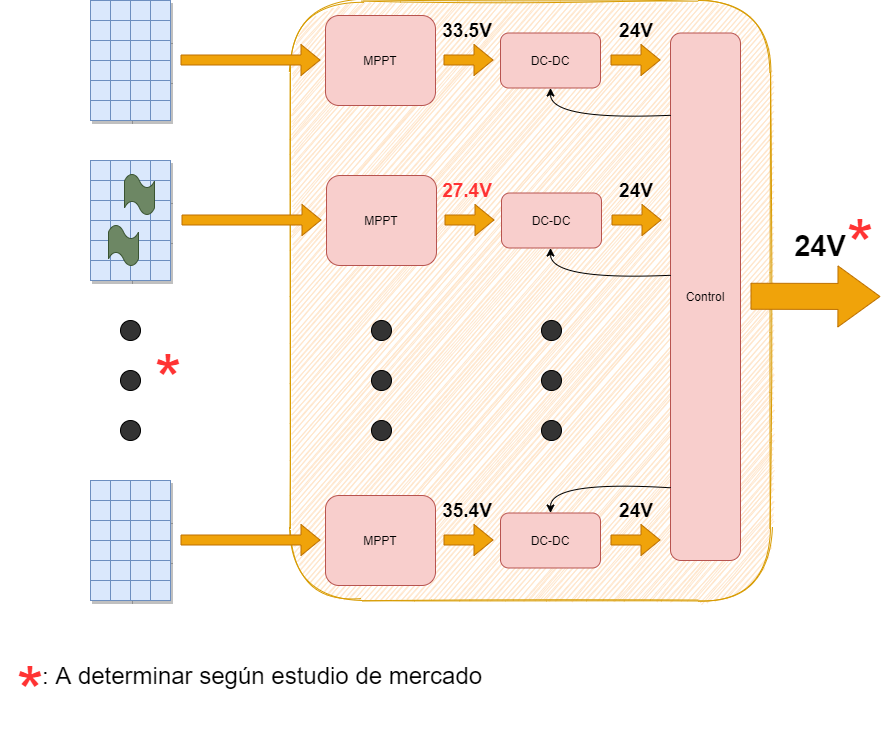

The diagram above was exported from draw.io. Its source (the exported page's mxGraphModel, read from the mxfile embedded in the PNG):
<mxGraphModel dx="2272" dy="822" grid="1" gridSize="10" guides="1" tooltips="1" connect="1" arrows="1" fold="1" page="1" pageScale="1" pageWidth="850" pageHeight="1100" math="0" shadow="0">
  <root>
    <mxCell id="0" />
    <mxCell id="1" parent="0" />
    <mxCell id="29HCzOR_-SaevYRpTcch-1" value="" style="shape=internalStorage;whiteSpace=wrap;html=1;backgroundOutline=1;fillColor=#dae8fc;strokeColor=#6c8ebf;shadow=1;" vertex="1" parent="1">
      <mxGeometry x="80" y="160" width="40" height="40" as="geometry" />
    </mxCell>
    <mxCell id="29HCzOR_-SaevYRpTcch-2" value="" style="shape=internalStorage;whiteSpace=wrap;html=1;backgroundOutline=1;fillColor=#dae8fc;strokeColor=#6c8ebf;shadow=1;" vertex="1" parent="1">
      <mxGeometry x="120" y="160" width="40" height="40" as="geometry" />
    </mxCell>
    <mxCell id="29HCzOR_-SaevYRpTcch-4" value="" style="shape=internalStorage;whiteSpace=wrap;html=1;backgroundOutline=1;fillColor=#dae8fc;strokeColor=#6c8ebf;shadow=1;" vertex="1" parent="1">
      <mxGeometry x="80" y="200" width="40" height="40" as="geometry" />
    </mxCell>
    <mxCell id="29HCzOR_-SaevYRpTcch-5" value="" style="shape=internalStorage;whiteSpace=wrap;html=1;backgroundOutline=1;fillColor=#dae8fc;strokeColor=#6c8ebf;shadow=1;" vertex="1" parent="1">
      <mxGeometry x="120" y="200" width="40" height="40" as="geometry" />
    </mxCell>
    <mxCell id="29HCzOR_-SaevYRpTcch-6" value="" style="shape=internalStorage;whiteSpace=wrap;html=1;backgroundOutline=1;fillColor=#dae8fc;strokeColor=#6c8ebf;shadow=1;" vertex="1" parent="1">
      <mxGeometry x="80" y="240" width="40" height="40" as="geometry" />
    </mxCell>
    <mxCell id="29HCzOR_-SaevYRpTcch-7" value="" style="shape=internalStorage;whiteSpace=wrap;html=1;backgroundOutline=1;fillColor=#dae8fc;strokeColor=#6c8ebf;shadow=1;" vertex="1" parent="1">
      <mxGeometry x="120" y="240" width="40" height="40" as="geometry" />
    </mxCell>
    <mxCell id="29HCzOR_-SaevYRpTcch-10" value="" style="shape=internalStorage;whiteSpace=wrap;html=1;backgroundOutline=1;fillColor=#dae8fc;strokeColor=#6c8ebf;shadow=1;" vertex="1" parent="1">
      <mxGeometry x="80" y="320" width="40" height="40" as="geometry" />
    </mxCell>
    <mxCell id="29HCzOR_-SaevYRpTcch-11" value="" style="shape=internalStorage;whiteSpace=wrap;html=1;backgroundOutline=1;fillColor=#dae8fc;strokeColor=#6c8ebf;shadow=1;" vertex="1" parent="1">
      <mxGeometry x="120" y="320" width="40" height="40" as="geometry" />
    </mxCell>
    <mxCell id="29HCzOR_-SaevYRpTcch-12" value="" style="shape=internalStorage;whiteSpace=wrap;html=1;backgroundOutline=1;fillColor=#dae8fc;strokeColor=#6c8ebf;shadow=1;" vertex="1" parent="1">
      <mxGeometry x="80" y="360" width="40" height="40" as="geometry" />
    </mxCell>
    <mxCell id="29HCzOR_-SaevYRpTcch-13" value="" style="shape=internalStorage;whiteSpace=wrap;html=1;backgroundOutline=1;fillColor=#dae8fc;strokeColor=#6c8ebf;shadow=1;" vertex="1" parent="1">
      <mxGeometry x="120" y="360" width="40" height="40" as="geometry" />
    </mxCell>
    <mxCell id="29HCzOR_-SaevYRpTcch-14" value="" style="shape=internalStorage;whiteSpace=wrap;html=1;backgroundOutline=1;fillColor=#dae8fc;strokeColor=#6c8ebf;shadow=1;" vertex="1" parent="1">
      <mxGeometry x="80" y="400" width="40" height="40" as="geometry" />
    </mxCell>
    <mxCell id="29HCzOR_-SaevYRpTcch-15" value="" style="shape=internalStorage;whiteSpace=wrap;html=1;backgroundOutline=1;fillColor=#dae8fc;strokeColor=#6c8ebf;shadow=1;" vertex="1" parent="1">
      <mxGeometry x="120" y="400" width="40" height="40" as="geometry" />
    </mxCell>
    <mxCell id="29HCzOR_-SaevYRpTcch-22" value="" style="shape=internalStorage;whiteSpace=wrap;html=1;backgroundOutline=1;fillColor=#dae8fc;strokeColor=#6c8ebf;shadow=1;" vertex="1" parent="1">
      <mxGeometry x="80" y="640" width="40" height="40" as="geometry" />
    </mxCell>
    <mxCell id="29HCzOR_-SaevYRpTcch-23" value="" style="shape=internalStorage;whiteSpace=wrap;html=1;backgroundOutline=1;fillColor=#dae8fc;strokeColor=#6c8ebf;shadow=1;" vertex="1" parent="1">
      <mxGeometry x="120" y="640" width="40" height="40" as="geometry" />
    </mxCell>
    <mxCell id="29HCzOR_-SaevYRpTcch-24" value="" style="shape=internalStorage;whiteSpace=wrap;html=1;backgroundOutline=1;fillColor=#dae8fc;strokeColor=#6c8ebf;shadow=1;" vertex="1" parent="1">
      <mxGeometry x="80" y="680" width="40" height="40" as="geometry" />
    </mxCell>
    <mxCell id="29HCzOR_-SaevYRpTcch-25" value="" style="shape=internalStorage;whiteSpace=wrap;html=1;backgroundOutline=1;fillColor=#dae8fc;strokeColor=#6c8ebf;shadow=1;" vertex="1" parent="1">
      <mxGeometry x="120" y="680" width="40" height="40" as="geometry" />
    </mxCell>
    <mxCell id="29HCzOR_-SaevYRpTcch-26" value="" style="shape=internalStorage;whiteSpace=wrap;html=1;backgroundOutline=1;fillColor=#dae8fc;strokeColor=#6c8ebf;shadow=1;" vertex="1" parent="1">
      <mxGeometry x="80" y="720" width="40" height="40" as="geometry" />
    </mxCell>
    <mxCell id="29HCzOR_-SaevYRpTcch-27" value="" style="shape=internalStorage;whiteSpace=wrap;html=1;backgroundOutline=1;fillColor=#dae8fc;strokeColor=#6c8ebf;shadow=1;" vertex="1" parent="1">
      <mxGeometry x="120" y="720" width="40" height="40" as="geometry" />
    </mxCell>
    <mxCell id="29HCzOR_-SaevYRpTcch-28" value="" style="ellipse;whiteSpace=wrap;html=1;aspect=fixed;fillColor=#333333;shadow=0;" vertex="1" parent="1">
      <mxGeometry x="110" y="480" width="20" height="20" as="geometry" />
    </mxCell>
    <mxCell id="29HCzOR_-SaevYRpTcch-29" value="" style="ellipse;whiteSpace=wrap;html=1;aspect=fixed;fillColor=#333333;shadow=0;" vertex="1" parent="1">
      <mxGeometry x="110" y="530" width="20" height="20" as="geometry" />
    </mxCell>
    <mxCell id="29HCzOR_-SaevYRpTcch-30" value="" style="ellipse;whiteSpace=wrap;html=1;aspect=fixed;fillColor=#333333;shadow=0;" vertex="1" parent="1">
      <mxGeometry x="110" y="580" width="20" height="20" as="geometry" />
    </mxCell>
    <mxCell id="29HCzOR_-SaevYRpTcch-31" value="" style="rounded=1;whiteSpace=wrap;html=1;fillColor=#ffe6cc;strokeColor=#d79b00;gradientDirection=west;shadow=0;glass=0;sketch=1;" vertex="1" parent="1">
      <mxGeometry x="280" y="160" width="480" height="600" as="geometry" />
    </mxCell>
    <mxCell id="29HCzOR_-SaevYRpTcch-32" value="MPPT" style="rounded=1;whiteSpace=wrap;html=1;shadow=0;glass=0;sketch=0;fillColor=#f8cecc;strokeColor=#b85450;" vertex="1" parent="1">
      <mxGeometry x="315" y="175" width="110" height="90" as="geometry" />
    </mxCell>
    <mxCell id="29HCzOR_-SaevYRpTcch-33" value="DC-DC" style="rounded=1;whiteSpace=wrap;html=1;shadow=0;glass=0;sketch=0;fillColor=#f8cecc;strokeColor=#b85450;" vertex="1" parent="1">
      <mxGeometry x="490" y="192.5" width="100" height="55" as="geometry" />
    </mxCell>
    <mxCell id="29HCzOR_-SaevYRpTcch-35" value="" style="shape=flexArrow;endArrow=classic;html=1;fillColor=#f0a30a;strokeColor=#BD7000;" edge="1" parent="1">
      <mxGeometry width="50" height="50" relative="1" as="geometry">
        <mxPoint x="170" y="219.5" as="sourcePoint" />
        <mxPoint x="310" y="219.5" as="targetPoint" />
      </mxGeometry>
    </mxCell>
    <mxCell id="29HCzOR_-SaevYRpTcch-36" value="" style="shape=flexArrow;endArrow=classic;html=1;fillColor=#f0a30a;strokeColor=#BD7000;" edge="1" parent="1">
      <mxGeometry width="50" height="50" relative="1" as="geometry">
        <mxPoint x="433" y="219.5" as="sourcePoint" />
        <mxPoint x="483" y="219.5" as="targetPoint" />
      </mxGeometry>
    </mxCell>
    <mxCell id="29HCzOR_-SaevYRpTcch-37" value="" style="shape=mxgraph.bpmn.ad_hoc;fillColor=#6d8764;html=1;outlineConnect=0;shadow=0;glass=0;sketch=0;strokeColor=#3A5431;fontColor=#ffffff;" vertex="1" parent="1">
      <mxGeometry x="114" y="334" width="30" height="40" as="geometry" />
    </mxCell>
    <mxCell id="29HCzOR_-SaevYRpTcch-39" value="Control" style="rounded=1;whiteSpace=wrap;html=1;shadow=0;glass=0;sketch=0;fillColor=#f8cecc;strokeColor=#b85450;" vertex="1" parent="1">
      <mxGeometry x="660" y="192.5" width="70" height="527.5" as="geometry" />
    </mxCell>
    <mxCell id="29HCzOR_-SaevYRpTcch-40" value="" style="shape=flexArrow;endArrow=classic;html=1;fillColor=#f0a30a;strokeColor=#BD7000;" edge="1" parent="1">
      <mxGeometry width="50" height="50" relative="1" as="geometry">
        <mxPoint x="600" y="219.5" as="sourcePoint" />
        <mxPoint x="650" y="219.5" as="targetPoint" />
      </mxGeometry>
    </mxCell>
    <mxCell id="29HCzOR_-SaevYRpTcch-41" value="MPPT" style="rounded=1;whiteSpace=wrap;html=1;shadow=0;glass=0;sketch=0;fillColor=#f8cecc;strokeColor=#b85450;" vertex="1" parent="1">
      <mxGeometry x="316" y="335" width="110" height="90" as="geometry" />
    </mxCell>
    <mxCell id="29HCzOR_-SaevYRpTcch-42" value="DC-DC" style="rounded=1;whiteSpace=wrap;html=1;shadow=0;glass=0;sketch=0;fillColor=#f8cecc;strokeColor=#b85450;" vertex="1" parent="1">
      <mxGeometry x="491" y="352.5" width="100" height="55" as="geometry" />
    </mxCell>
    <mxCell id="29HCzOR_-SaevYRpTcch-43" value="" style="shape=flexArrow;endArrow=classic;html=1;fillColor=#f0a30a;strokeColor=#BD7000;" edge="1" parent="1">
      <mxGeometry width="50" height="50" relative="1" as="geometry">
        <mxPoint x="171" y="379.5" as="sourcePoint" />
        <mxPoint x="311" y="379.5" as="targetPoint" />
      </mxGeometry>
    </mxCell>
    <mxCell id="29HCzOR_-SaevYRpTcch-44" value="" style="shape=flexArrow;endArrow=classic;html=1;fillColor=#f0a30a;strokeColor=#BD7000;" edge="1" parent="1">
      <mxGeometry width="50" height="50" relative="1" as="geometry">
        <mxPoint x="434" y="379.5" as="sourcePoint" />
        <mxPoint x="484" y="379.5" as="targetPoint" />
      </mxGeometry>
    </mxCell>
    <mxCell id="29HCzOR_-SaevYRpTcch-45" value="" style="shape=flexArrow;endArrow=classic;html=1;fillColor=#f0a30a;strokeColor=#BD7000;" edge="1" parent="1">
      <mxGeometry width="50" height="50" relative="1" as="geometry">
        <mxPoint x="601" y="379.5" as="sourcePoint" />
        <mxPoint x="651" y="379.5" as="targetPoint" />
      </mxGeometry>
    </mxCell>
    <mxCell id="29HCzOR_-SaevYRpTcch-47" value="MPPT" style="rounded=1;whiteSpace=wrap;html=1;shadow=0;glass=0;sketch=0;fillColor=#f8cecc;strokeColor=#b85450;" vertex="1" parent="1">
      <mxGeometry x="315" y="655" width="110" height="90" as="geometry" />
    </mxCell>
    <mxCell id="29HCzOR_-SaevYRpTcch-48" value="DC-DC" style="rounded=1;whiteSpace=wrap;html=1;shadow=0;glass=0;sketch=0;fillColor=#f8cecc;strokeColor=#b85450;" vertex="1" parent="1">
      <mxGeometry x="490" y="672.5" width="100" height="55" as="geometry" />
    </mxCell>
    <mxCell id="29HCzOR_-SaevYRpTcch-49" value="" style="shape=flexArrow;endArrow=classic;html=1;fillColor=#f0a30a;strokeColor=#BD7000;" edge="1" parent="1">
      <mxGeometry width="50" height="50" relative="1" as="geometry">
        <mxPoint x="170" y="699.5" as="sourcePoint" />
        <mxPoint x="310" y="699.5" as="targetPoint" />
      </mxGeometry>
    </mxCell>
    <mxCell id="29HCzOR_-SaevYRpTcch-50" value="" style="shape=flexArrow;endArrow=classic;html=1;fillColor=#f0a30a;strokeColor=#BD7000;" edge="1" parent="1">
      <mxGeometry width="50" height="50" relative="1" as="geometry">
        <mxPoint x="433" y="699.5" as="sourcePoint" />
        <mxPoint x="483" y="699.5" as="targetPoint" />
      </mxGeometry>
    </mxCell>
    <mxCell id="29HCzOR_-SaevYRpTcch-51" value="" style="shape=flexArrow;endArrow=classic;html=1;fillColor=#f0a30a;strokeColor=#BD7000;" edge="1" parent="1">
      <mxGeometry width="50" height="50" relative="1" as="geometry">
        <mxPoint x="600" y="699.5" as="sourcePoint" />
        <mxPoint x="650" y="699.5" as="targetPoint" />
      </mxGeometry>
    </mxCell>
    <mxCell id="29HCzOR_-SaevYRpTcch-52" value="" style="ellipse;whiteSpace=wrap;html=1;aspect=fixed;fillColor=#333333;shadow=0;" vertex="1" parent="1">
      <mxGeometry x="361" y="480" width="20" height="20" as="geometry" />
    </mxCell>
    <mxCell id="29HCzOR_-SaevYRpTcch-53" value="" style="ellipse;whiteSpace=wrap;html=1;aspect=fixed;fillColor=#333333;shadow=0;" vertex="1" parent="1">
      <mxGeometry x="361" y="530" width="20" height="20" as="geometry" />
    </mxCell>
    <mxCell id="29HCzOR_-SaevYRpTcch-54" value="" style="ellipse;whiteSpace=wrap;html=1;aspect=fixed;fillColor=#333333;shadow=0;" vertex="1" parent="1">
      <mxGeometry x="361" y="580" width="20" height="20" as="geometry" />
    </mxCell>
    <mxCell id="29HCzOR_-SaevYRpTcch-55" value="" style="ellipse;whiteSpace=wrap;html=1;aspect=fixed;fillColor=#333333;shadow=0;" vertex="1" parent="1">
      <mxGeometry x="531" y="480" width="20" height="20" as="geometry" />
    </mxCell>
    <mxCell id="29HCzOR_-SaevYRpTcch-56" value="" style="ellipse;whiteSpace=wrap;html=1;aspect=fixed;fillColor=#333333;shadow=0;" vertex="1" parent="1">
      <mxGeometry x="531" y="530" width="20" height="20" as="geometry" />
    </mxCell>
    <mxCell id="29HCzOR_-SaevYRpTcch-57" value="" style="ellipse;whiteSpace=wrap;html=1;aspect=fixed;fillColor=#333333;shadow=0;" vertex="1" parent="1">
      <mxGeometry x="531" y="580" width="20" height="20" as="geometry" />
    </mxCell>
    <mxCell id="29HCzOR_-SaevYRpTcch-58" value="" style="shape=mxgraph.bpmn.ad_hoc;fillColor=#6d8764;html=1;outlineConnect=0;shadow=0;glass=0;sketch=0;strokeColor=#3A5431;fontColor=#ffffff;" vertex="1" parent="1">
      <mxGeometry x="98" y="385" width="30" height="40" as="geometry" />
    </mxCell>
    <mxCell id="29HCzOR_-SaevYRpTcch-59" value="&lt;font style=&quot;font-size: 19px&quot;&gt;&lt;b&gt;33.5V&lt;/b&gt;&lt;/font&gt;" style="text;html=1;strokeColor=none;fillColor=none;align=center;verticalAlign=middle;whiteSpace=wrap;rounded=0;shadow=0;glass=0;sketch=0;" vertex="1" parent="1">
      <mxGeometry x="437" y="180" width="40" height="20" as="geometry" />
    </mxCell>
    <mxCell id="29HCzOR_-SaevYRpTcch-60" value="&lt;font style=&quot;font-size: 19px&quot; color=&quot;#ff3333&quot;&gt;&lt;b&gt;27.4V&lt;/b&gt;&lt;/font&gt;" style="text;html=1;strokeColor=none;fillColor=none;align=center;verticalAlign=middle;whiteSpace=wrap;rounded=0;shadow=0;glass=0;sketch=0;" vertex="1" parent="1">
      <mxGeometry x="437" y="340" width="40" height="20" as="geometry" />
    </mxCell>
    <mxCell id="29HCzOR_-SaevYRpTcch-63" value="&lt;font style=&quot;font-size: 19px&quot;&gt;&lt;b&gt;35.4V&lt;/b&gt;&lt;/font&gt;" style="text;html=1;strokeColor=none;fillColor=none;align=center;verticalAlign=middle;whiteSpace=wrap;rounded=0;shadow=0;glass=0;sketch=0;" vertex="1" parent="1">
      <mxGeometry x="437" y="660" width="40" height="20" as="geometry" />
    </mxCell>
    <mxCell id="29HCzOR_-SaevYRpTcch-64" value="&lt;font style=&quot;font-size: 19px&quot;&gt;&lt;b&gt;24V&lt;/b&gt;&lt;/font&gt;" style="text;html=1;strokeColor=none;fillColor=none;align=center;verticalAlign=middle;whiteSpace=wrap;rounded=0;shadow=0;glass=0;sketch=0;" vertex="1" parent="1">
      <mxGeometry x="606" y="180" width="40" height="20" as="geometry" />
    </mxCell>
    <mxCell id="29HCzOR_-SaevYRpTcch-65" value="&lt;font style=&quot;font-size: 19px&quot;&gt;&lt;b&gt;24V&lt;/b&gt;&lt;/font&gt;" style="text;html=1;strokeColor=none;fillColor=none;align=center;verticalAlign=middle;whiteSpace=wrap;rounded=0;shadow=0;glass=0;sketch=0;" vertex="1" parent="1">
      <mxGeometry x="606" y="340" width="40" height="20" as="geometry" />
    </mxCell>
    <mxCell id="29HCzOR_-SaevYRpTcch-66" value="&lt;font style=&quot;font-size: 19px&quot;&gt;&lt;b&gt;24V&lt;/b&gt;&lt;/font&gt;" style="text;html=1;strokeColor=none;fillColor=none;align=center;verticalAlign=middle;whiteSpace=wrap;rounded=0;shadow=0;glass=0;sketch=0;" vertex="1" parent="1">
      <mxGeometry x="606" y="660" width="40" height="20" as="geometry" />
    </mxCell>
    <mxCell id="29HCzOR_-SaevYRpTcch-67" value="" style="shape=flexArrow;endArrow=classic;html=1;fillColor=#f0a30a;strokeColor=#BD7000;strokeWidth=1;endWidth=34;endSize=13.69;width=26;" edge="1" parent="1">
      <mxGeometry width="50" height="50" relative="1" as="geometry">
        <mxPoint x="740" y="455.75" as="sourcePoint" />
        <mxPoint x="870" y="456" as="targetPoint" />
      </mxGeometry>
    </mxCell>
    <mxCell id="29HCzOR_-SaevYRpTcch-68" value="" style="curved=1;endArrow=classic;html=1;strokeColor=#000000;strokeWidth=1;fillColor=#E4FF7A;exitX=0;exitY=0.156;exitDx=0;exitDy=0;exitPerimeter=0;entryX=0.5;entryY=1;entryDx=0;entryDy=0;" edge="1" parent="1" source="29HCzOR_-SaevYRpTcch-39" target="29HCzOR_-SaevYRpTcch-33">
      <mxGeometry width="50" height="50" relative="1" as="geometry">
        <mxPoint x="560" y="310" as="sourcePoint" />
        <mxPoint x="610" y="260" as="targetPoint" />
        <Array as="points">
          <mxPoint x="540" y="280" />
        </Array>
      </mxGeometry>
    </mxCell>
    <mxCell id="29HCzOR_-SaevYRpTcch-69" value="" style="curved=1;endArrow=classic;html=1;strokeColor=#000000;strokeWidth=1;fillColor=#E4FF7A;exitX=0;exitY=0.156;exitDx=0;exitDy=0;exitPerimeter=0;entryX=0.5;entryY=1;entryDx=0;entryDy=0;" edge="1" parent="1">
      <mxGeometry width="50" height="50" relative="1" as="geometry">
        <mxPoint x="660" y="434.78999999999996" as="sourcePoint" />
        <mxPoint x="540" y="407.5" as="targetPoint" />
        <Array as="points">
          <mxPoint x="540" y="440" />
        </Array>
      </mxGeometry>
    </mxCell>
    <mxCell id="29HCzOR_-SaevYRpTcch-70" value="" style="curved=1;endArrow=classic;html=1;strokeColor=#000000;strokeWidth=1;fillColor=#E4FF7A;exitX=0;exitY=0.156;exitDx=0;exitDy=0;exitPerimeter=0;entryX=0.5;entryY=0;entryDx=0;entryDy=0;" edge="1" parent="1" target="29HCzOR_-SaevYRpTcch-48">
      <mxGeometry width="50" height="50" relative="1" as="geometry">
        <mxPoint x="660" y="647.29" as="sourcePoint" />
        <mxPoint x="540" y="620" as="targetPoint" />
        <Array as="points">
          <mxPoint x="540" y="640" />
        </Array>
      </mxGeometry>
    </mxCell>
    <mxCell id="29HCzOR_-SaevYRpTcch-71" value="&lt;font size=&quot;1&quot;&gt;&lt;b style=&quot;font-size: 29px&quot;&gt;24V&lt;/b&gt;&lt;/font&gt;" style="text;html=1;strokeColor=none;fillColor=none;align=center;verticalAlign=middle;whiteSpace=wrap;rounded=0;shadow=0;glass=0;sketch=0;" vertex="1" parent="1">
      <mxGeometry x="790" y="395" width="40" height="20" as="geometry" />
    </mxCell>
    <mxCell id="29HCzOR_-SaevYRpTcch-72" value="&lt;font style=&quot;font-size: 70px&quot; color=&quot;#ff3333&quot;&gt;*&lt;/font&gt;" style="text;html=1;strokeColor=none;fillColor=none;align=center;verticalAlign=middle;whiteSpace=wrap;rounded=0;shadow=0;glass=0;sketch=0;" vertex="1" parent="1">
      <mxGeometry x="820" y="385" width="60" height="40" as="geometry" />
    </mxCell>
    <mxCell id="29HCzOR_-SaevYRpTcch-73" value="&lt;font style=&quot;font-size: 70px&quot; color=&quot;#ff3333&quot;&gt;*&lt;/font&gt;" style="text;html=1;strokeColor=none;fillColor=none;align=center;verticalAlign=middle;whiteSpace=wrap;rounded=0;shadow=0;glass=0;sketch=0;" vertex="1" parent="1">
      <mxGeometry x="128" y="520" width="60" height="40" as="geometry" />
    </mxCell>
    <mxCell id="29HCzOR_-SaevYRpTcch-74" value="&lt;font style=&quot;font-size: 70px&quot; color=&quot;#ff3333&quot;&gt;*&lt;/font&gt;" style="text;html=1;strokeColor=none;fillColor=none;align=center;verticalAlign=middle;whiteSpace=wrap;rounded=0;shadow=0;glass=0;sketch=0;" vertex="1" parent="1">
      <mxGeometry x="-10" y="832" width="60" height="40" as="geometry" />
    </mxCell>
    <mxCell id="29HCzOR_-SaevYRpTcch-75" value="&lt;font style=&quot;font-size: 24px&quot;&gt;: A determinar según estudio de mercado&lt;/font&gt;" style="text;html=1;strokeColor=none;fillColor=none;align=center;verticalAlign=middle;whiteSpace=wrap;rounded=0;shadow=0;glass=0;sketch=0;" vertex="1" parent="1">
      <mxGeometry x="-3" y="810" width="510" height="50" as="geometry" />
    </mxCell>
  </root>
</mxGraphModel>